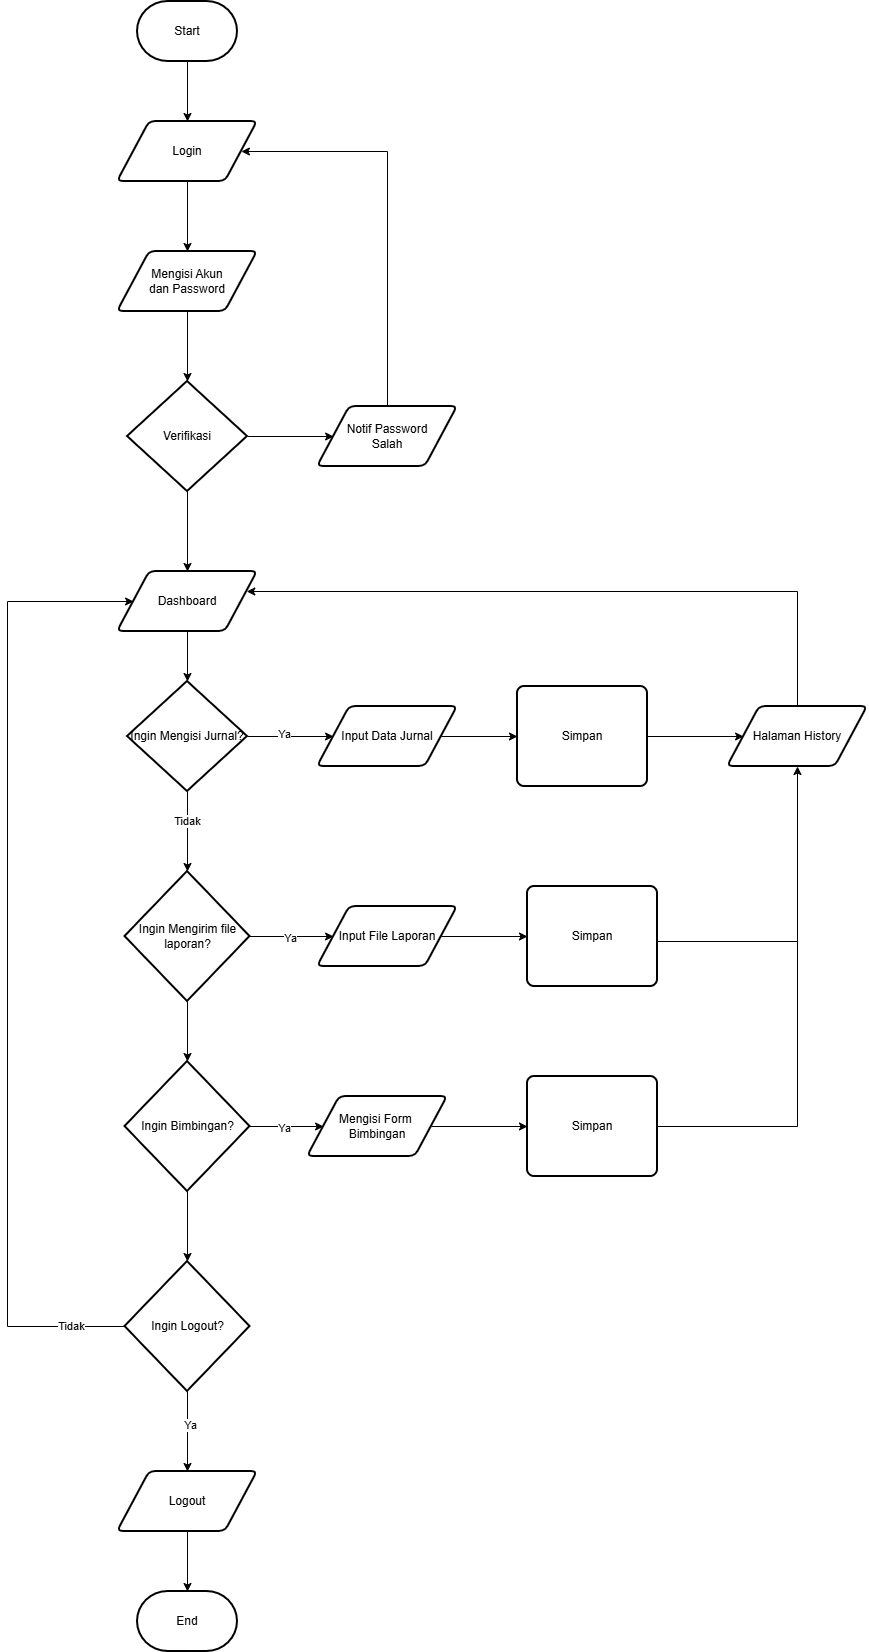

The diagram above was exported from draw.io. Its source (the exported page's mxGraphModel, read from the mxfile embedded in the PNG):
<mxGraphModel dx="946" dy="563" grid="1" gridSize="10" guides="1" tooltips="1" connect="1" arrows="1" fold="1" page="1" pageScale="1" pageWidth="850" pageHeight="1100" math="0" shadow="0">
  <root>
    <mxCell id="0" />
    <mxCell id="1" parent="0" />
    <mxCell id="NEyJKEZbIShfbTtecqps-17" edge="1" parent="1" source="NEyJKEZbIShfbTtecqps-3" style="edgeStyle=orthogonalEdgeStyle;rounded=0;orthogonalLoop=1;jettySize=auto;html=1;" target="NEyJKEZbIShfbTtecqps-5" value="">
      <mxGeometry relative="1" as="geometry" />
    </mxCell>
    <mxCell id="NEyJKEZbIShfbTtecqps-3" parent="1" style="strokeWidth=2;html=1;shape=mxgraph.flowchart.terminator;whiteSpace=wrap;" value="Start" vertex="1">
      <mxGeometry height="60" width="100" x="350" y="130" as="geometry" />
    </mxCell>
    <mxCell id="NEyJKEZbIShfbTtecqps-20" edge="1" parent="1" source="NEyJKEZbIShfbTtecqps-4" style="edgeStyle=orthogonalEdgeStyle;rounded=0;orthogonalLoop=1;jettySize=auto;html=1;" target="NEyJKEZbIShfbTtecqps-11" value="">
      <mxGeometry relative="1" as="geometry" />
    </mxCell>
    <mxCell id="NEyJKEZbIShfbTtecqps-37" connectable="0" parent="NEyJKEZbIShfbTtecqps-20" style="edgeLabel;html=1;align=center;verticalAlign=middle;resizable=0;points=[];" value="Tidak" vertex="1">
      <mxGeometry relative="1" x="-0.2667" y="-1" as="geometry">
        <mxPoint as="offset" />
      </mxGeometry>
    </mxCell>
    <mxCell id="NEyJKEZbIShfbTtecqps-24" edge="1" parent="1" source="NEyJKEZbIShfbTtecqps-4" style="edgeStyle=orthogonalEdgeStyle;rounded=0;orthogonalLoop=1;jettySize=auto;html=1;" target="NEyJKEZbIShfbTtecqps-7" value="">
      <mxGeometry relative="1" as="geometry" />
    </mxCell>
    <mxCell id="NEyJKEZbIShfbTtecqps-33" connectable="0" parent="NEyJKEZbIShfbTtecqps-24" style="edgeLabel;html=1;align=center;verticalAlign=middle;resizable=0;points=[];" value="Ya" vertex="1">
      <mxGeometry relative="1" x="-0.1586" y="3" as="geometry">
        <mxPoint as="offset" />
      </mxGeometry>
    </mxCell>
    <mxCell id="NEyJKEZbIShfbTtecqps-4" parent="1" style="strokeWidth=2;html=1;shape=mxgraph.flowchart.decision;whiteSpace=wrap;" value="Ingin Mengisi Jurnal?" vertex="1">
      <mxGeometry height="110" width="120" x="340" y="810" as="geometry" />
    </mxCell>
    <mxCell id="NEyJKEZbIShfbTtecqps-51" edge="1" parent="1" source="NEyJKEZbIShfbTtecqps-5" style="edgeStyle=orthogonalEdgeStyle;rounded=0;orthogonalLoop=1;jettySize=auto;html=1;" target="NEyJKEZbIShfbTtecqps-44" value="">
      <mxGeometry relative="1" as="geometry" />
    </mxCell>
    <mxCell id="NEyJKEZbIShfbTtecqps-5" parent="1" style="shape=parallelogram;html=1;strokeWidth=2;perimeter=parallelogramPerimeter;whiteSpace=wrap;rounded=1;arcSize=12;size=0.23;" value="Login" vertex="1">
      <mxGeometry height="60" width="140" x="330" y="250" as="geometry" />
    </mxCell>
    <mxCell id="NEyJKEZbIShfbTtecqps-19" edge="1" parent="1" source="NEyJKEZbIShfbTtecqps-6" style="edgeStyle=orthogonalEdgeStyle;rounded=0;orthogonalLoop=1;jettySize=auto;html=1;" target="NEyJKEZbIShfbTtecqps-4" value="">
      <mxGeometry relative="1" as="geometry" />
    </mxCell>
    <mxCell id="NEyJKEZbIShfbTtecqps-6" parent="1" style="shape=parallelogram;html=1;strokeWidth=2;perimeter=parallelogramPerimeter;whiteSpace=wrap;rounded=1;arcSize=12;size=0.23;" value="Dashboard" vertex="1">
      <mxGeometry height="60" width="140" x="330" y="700" as="geometry" />
    </mxCell>
    <mxCell id="NEyJKEZbIShfbTtecqps-25" edge="1" parent="1" source="NEyJKEZbIShfbTtecqps-7" style="edgeStyle=orthogonalEdgeStyle;rounded=0;orthogonalLoop=1;jettySize=auto;html=1;" target="NEyJKEZbIShfbTtecqps-9" value="">
      <mxGeometry relative="1" as="geometry" />
    </mxCell>
    <mxCell id="NEyJKEZbIShfbTtecqps-7" parent="1" style="shape=parallelogram;html=1;strokeWidth=2;perimeter=parallelogramPerimeter;whiteSpace=wrap;rounded=1;arcSize=12;size=0.23;" value="Input Data Jurnal" vertex="1">
      <mxGeometry height="60" width="140" x="530" y="835" as="geometry" />
    </mxCell>
    <mxCell id="NEyJKEZbIShfbTtecqps-26" edge="1" parent="1" source="NEyJKEZbIShfbTtecqps-9" style="edgeStyle=orthogonalEdgeStyle;rounded=0;orthogonalLoop=1;jettySize=auto;html=1;" target="NEyJKEZbIShfbTtecqps-10" value="">
      <mxGeometry relative="1" as="geometry" />
    </mxCell>
    <mxCell id="NEyJKEZbIShfbTtecqps-9" parent="1" style="rounded=1;whiteSpace=wrap;html=1;absoluteArcSize=1;arcSize=14;strokeWidth=2;" value="Simpan" vertex="1">
      <mxGeometry height="100" width="130" x="730" y="815" as="geometry" />
    </mxCell>
    <mxCell id="NEyJKEZbIShfbTtecqps-32" edge="1" parent="1" source="NEyJKEZbIShfbTtecqps-10" style="edgeStyle=orthogonalEdgeStyle;rounded=0;orthogonalLoop=1;jettySize=auto;html=1;" target="NEyJKEZbIShfbTtecqps-6" value="">
      <mxGeometry relative="1" as="geometry">
        <Array as="points">
          <mxPoint x="1010" y="720" />
        </Array>
        <mxPoint x="580" y="750" as="targetPoint" />
      </mxGeometry>
    </mxCell>
    <mxCell id="NEyJKEZbIShfbTtecqps-10" parent="1" style="shape=parallelogram;html=1;strokeWidth=2;perimeter=parallelogramPerimeter;whiteSpace=wrap;rounded=1;arcSize=12;size=0.23;" value="Halaman History" vertex="1">
      <mxGeometry height="60" width="140" x="940" y="835" as="geometry" />
    </mxCell>
    <mxCell id="NEyJKEZbIShfbTtecqps-27" edge="1" parent="1" source="NEyJKEZbIShfbTtecqps-11" style="edgeStyle=orthogonalEdgeStyle;rounded=0;orthogonalLoop=1;jettySize=auto;html=1;" target="NEyJKEZbIShfbTtecqps-12" value="">
      <mxGeometry relative="1" as="geometry" />
    </mxCell>
    <mxCell id="NEyJKEZbIShfbTtecqps-35" connectable="0" parent="NEyJKEZbIShfbTtecqps-27" style="edgeLabel;html=1;align=center;verticalAlign=middle;resizable=0;points=[];" value="Ya" vertex="1">
      <mxGeometry relative="1" x="-0.0338" y="-1" as="geometry">
        <mxPoint as="offset" />
      </mxGeometry>
    </mxCell>
    <mxCell id="NEyJKEZbIShfbTtecqps-56" edge="1" parent="1" source="NEyJKEZbIShfbTtecqps-11" style="edgeStyle=orthogonalEdgeStyle;rounded=0;orthogonalLoop=1;jettySize=auto;html=1;" target="NEyJKEZbIShfbTtecqps-53" value="">
      <mxGeometry relative="1" as="geometry" />
    </mxCell>
    <mxCell id="NEyJKEZbIShfbTtecqps-11" parent="1" style="strokeWidth=2;html=1;shape=mxgraph.flowchart.decision;whiteSpace=wrap;" value="Ingin Mengirim file laporan?" vertex="1">
      <mxGeometry height="130" width="125" x="337.5" y="1000" as="geometry" />
    </mxCell>
    <mxCell id="NEyJKEZbIShfbTtecqps-28" edge="1" parent="1" source="NEyJKEZbIShfbTtecqps-12" style="edgeStyle=orthogonalEdgeStyle;rounded=0;orthogonalLoop=1;jettySize=auto;html=1;" target="NEyJKEZbIShfbTtecqps-13" value="">
      <mxGeometry relative="1" as="geometry" />
    </mxCell>
    <mxCell id="NEyJKEZbIShfbTtecqps-12" parent="1" style="shape=parallelogram;html=1;strokeWidth=2;perimeter=parallelogramPerimeter;whiteSpace=wrap;rounded=1;arcSize=12;size=0.23;" value="Input File Laporan" vertex="1">
      <mxGeometry height="60" width="140" x="530" y="1035" as="geometry" />
    </mxCell>
    <mxCell id="NEyJKEZbIShfbTtecqps-30" edge="1" parent="1" source="NEyJKEZbIShfbTtecqps-13" style="edgeStyle=orthogonalEdgeStyle;rounded=0;orthogonalLoop=1;jettySize=auto;html=1;entryX=0.5;entryY=1;entryDx=0;entryDy=0;" target="NEyJKEZbIShfbTtecqps-10" value="">
      <mxGeometry relative="1" as="geometry">
        <Array as="points">
          <mxPoint x="1010" y="1070" />
        </Array>
        <mxPoint x="1020" y="930" as="targetPoint" />
      </mxGeometry>
    </mxCell>
    <mxCell id="NEyJKEZbIShfbTtecqps-13" parent="1" style="rounded=1;whiteSpace=wrap;html=1;absoluteArcSize=1;arcSize=14;strokeWidth=2;" value="Simpan" vertex="1">
      <mxGeometry height="100" width="130" x="740" y="1015" as="geometry" />
    </mxCell>
    <mxCell id="NEyJKEZbIShfbTtecqps-22" edge="1" parent="1" source="NEyJKEZbIShfbTtecqps-14" style="edgeStyle=orthogonalEdgeStyle;rounded=0;orthogonalLoop=1;jettySize=auto;html=1;" target="NEyJKEZbIShfbTtecqps-15" value="">
      <mxGeometry relative="1" as="geometry" />
    </mxCell>
    <mxCell id="NEyJKEZbIShfbTtecqps-36" connectable="0" parent="NEyJKEZbIShfbTtecqps-22" style="edgeLabel;html=1;align=center;verticalAlign=middle;resizable=0;points=[];" value="Ya" vertex="1">
      <mxGeometry relative="1" x="-0.1679" y="2" as="geometry">
        <mxPoint as="offset" />
      </mxGeometry>
    </mxCell>
    <mxCell id="NEyJKEZbIShfbTtecqps-63" edge="1" parent="1" source="NEyJKEZbIShfbTtecqps-14" style="edgeStyle=orthogonalEdgeStyle;rounded=0;orthogonalLoop=1;jettySize=auto;html=1;entryX=0;entryY=0.5;entryDx=0;entryDy=0;" target="NEyJKEZbIShfbTtecqps-6" value="">
      <mxGeometry relative="1" as="geometry">
        <Array as="points">
          <mxPoint x="220" y="1455" />
          <mxPoint x="220" y="730" />
        </Array>
        <mxPoint x="170" y="730" as="targetPoint" />
      </mxGeometry>
    </mxCell>
    <mxCell id="NEyJKEZbIShfbTtecqps-64" connectable="0" parent="NEyJKEZbIShfbTtecqps-63" style="edgeLabel;html=1;align=center;verticalAlign=middle;resizable=0;points=[];" value="Tidak" vertex="1">
      <mxGeometry relative="1" x="-0.887" y="-1" as="geometry">
        <mxPoint x="1" as="offset" />
      </mxGeometry>
    </mxCell>
    <mxCell id="NEyJKEZbIShfbTtecqps-14" parent="1" style="strokeWidth=2;html=1;shape=mxgraph.flowchart.decision;whiteSpace=wrap;" value="Ingin Logout?" vertex="1">
      <mxGeometry height="130" width="125" x="337.5" y="1390" as="geometry" />
    </mxCell>
    <mxCell id="NEyJKEZbIShfbTtecqps-23" edge="1" parent="1" source="NEyJKEZbIShfbTtecqps-15" style="edgeStyle=orthogonalEdgeStyle;rounded=0;orthogonalLoop=1;jettySize=auto;html=1;" value="">
      <mxGeometry relative="1" as="geometry">
        <mxPoint x="400" y="1720" as="targetPoint" />
      </mxGeometry>
    </mxCell>
    <mxCell id="NEyJKEZbIShfbTtecqps-15" parent="1" style="shape=parallelogram;html=1;strokeWidth=2;perimeter=parallelogramPerimeter;whiteSpace=wrap;rounded=1;arcSize=12;size=0.23;" value="Logout" vertex="1">
      <mxGeometry height="60" width="140" x="330" y="1600" as="geometry" />
    </mxCell>
    <mxCell id="NEyJKEZbIShfbTtecqps-16" parent="1" style="strokeWidth=2;html=1;shape=mxgraph.flowchart.terminator;whiteSpace=wrap;" value="End" vertex="1">
      <mxGeometry height="60" width="100" x="350" y="1720" as="geometry" />
    </mxCell>
    <mxCell id="NEyJKEZbIShfbTtecqps-52" edge="1" parent="1" source="NEyJKEZbIShfbTtecqps-44" style="edgeStyle=orthogonalEdgeStyle;rounded=0;orthogonalLoop=1;jettySize=auto;html=1;" target="NEyJKEZbIShfbTtecqps-45" value="">
      <mxGeometry relative="1" as="geometry" />
    </mxCell>
    <mxCell id="NEyJKEZbIShfbTtecqps-44" parent="1" style="shape=parallelogram;html=1;strokeWidth=2;perimeter=parallelogramPerimeter;whiteSpace=wrap;rounded=1;arcSize=12;size=0.23;" value="Mengisi Akun&lt;div&gt;dan Password&lt;/div&gt;" vertex="1">
      <mxGeometry height="60" width="140" x="330" y="380" as="geometry" />
    </mxCell>
    <mxCell id="NEyJKEZbIShfbTtecqps-46" edge="1" parent="1" source="NEyJKEZbIShfbTtecqps-45" style="edgeStyle=orthogonalEdgeStyle;rounded=0;orthogonalLoop=1;jettySize=auto;html=1;" target="NEyJKEZbIShfbTtecqps-6" value="">
      <mxGeometry relative="1" as="geometry" />
    </mxCell>
    <mxCell id="NEyJKEZbIShfbTtecqps-48" edge="1" parent="1" source="NEyJKEZbIShfbTtecqps-45" style="edgeStyle=orthogonalEdgeStyle;rounded=0;orthogonalLoop=1;jettySize=auto;html=1;" target="NEyJKEZbIShfbTtecqps-47" value="">
      <mxGeometry relative="1" as="geometry" />
    </mxCell>
    <mxCell id="NEyJKEZbIShfbTtecqps-45" parent="1" style="strokeWidth=2;html=1;shape=mxgraph.flowchart.decision;whiteSpace=wrap;" value="Verifikasi" vertex="1">
      <mxGeometry height="110" width="120" x="340" y="510" as="geometry" />
    </mxCell>
    <mxCell id="NEyJKEZbIShfbTtecqps-50" edge="1" parent="1" source="NEyJKEZbIShfbTtecqps-47" style="edgeStyle=orthogonalEdgeStyle;rounded=0;orthogonalLoop=1;jettySize=auto;html=1;entryX=1;entryY=0.5;entryDx=0;entryDy=0;" target="NEyJKEZbIShfbTtecqps-5" value="">
      <mxGeometry relative="1" as="geometry">
        <Array as="points">
          <mxPoint x="600" y="280" />
        </Array>
        <mxPoint x="600" y="270" as="targetPoint" />
      </mxGeometry>
    </mxCell>
    <mxCell id="NEyJKEZbIShfbTtecqps-47" parent="1" style="shape=parallelogram;html=1;strokeWidth=2;perimeter=parallelogramPerimeter;whiteSpace=wrap;rounded=1;arcSize=12;size=0.23;" value="Notif Password&lt;div&gt;Salah&lt;/div&gt;" vertex="1">
      <mxGeometry height="60" width="140" x="530" y="535" as="geometry" />
    </mxCell>
    <mxCell id="NEyJKEZbIShfbTtecqps-57" edge="1" parent="1" source="NEyJKEZbIShfbTtecqps-53" style="edgeStyle=orthogonalEdgeStyle;rounded=0;orthogonalLoop=1;jettySize=auto;html=1;" target="NEyJKEZbIShfbTtecqps-14" value="">
      <mxGeometry relative="1" as="geometry" />
    </mxCell>
    <mxCell id="NEyJKEZbIShfbTtecqps-58" edge="1" parent="1" source="NEyJKEZbIShfbTtecqps-53" style="edgeStyle=orthogonalEdgeStyle;rounded=0;orthogonalLoop=1;jettySize=auto;html=1;" target="NEyJKEZbIShfbTtecqps-54" value="">
      <mxGeometry relative="1" as="geometry" />
    </mxCell>
    <mxCell id="NEyJKEZbIShfbTtecqps-65" connectable="0" parent="NEyJKEZbIShfbTtecqps-58" style="edgeLabel;html=1;align=center;verticalAlign=middle;resizable=0;points=[];" value="Ya" vertex="1">
      <mxGeometry relative="1" x="-0.0716" y="-1" as="geometry">
        <mxPoint as="offset" />
      </mxGeometry>
    </mxCell>
    <mxCell id="NEyJKEZbIShfbTtecqps-53" parent="1" style="strokeWidth=2;html=1;shape=mxgraph.flowchart.decision;whiteSpace=wrap;" value="Ingin Bimbingan?" vertex="1">
      <mxGeometry height="130" width="125" x="337.5" y="1190" as="geometry" />
    </mxCell>
    <mxCell id="NEyJKEZbIShfbTtecqps-59" edge="1" parent="1" source="NEyJKEZbIShfbTtecqps-54" style="edgeStyle=orthogonalEdgeStyle;rounded=0;orthogonalLoop=1;jettySize=auto;html=1;" target="NEyJKEZbIShfbTtecqps-55" value="">
      <mxGeometry relative="1" as="geometry" />
    </mxCell>
    <mxCell id="NEyJKEZbIShfbTtecqps-54" parent="1" style="shape=parallelogram;html=1;strokeWidth=2;perimeter=parallelogramPerimeter;whiteSpace=wrap;rounded=1;arcSize=12;size=0.23;" value="Mengisi Form&amp;nbsp;&lt;div&gt;Bimbingan&lt;/div&gt;" vertex="1">
      <mxGeometry height="60" width="140" x="520" y="1225" as="geometry" />
    </mxCell>
    <mxCell id="NEyJKEZbIShfbTtecqps-61" edge="1" parent="1" source="NEyJKEZbIShfbTtecqps-55" style="edgeStyle=orthogonalEdgeStyle;rounded=0;orthogonalLoop=1;jettySize=auto;html=1;strokeColor=default;curved=0;endArrow=none;endFill=0;" value="">
      <mxGeometry relative="1" as="geometry">
        <mxPoint x="1010" y="1060" as="targetPoint" />
      </mxGeometry>
    </mxCell>
    <mxCell id="NEyJKEZbIShfbTtecqps-55" parent="1" style="rounded=1;whiteSpace=wrap;html=1;absoluteArcSize=1;arcSize=14;strokeWidth=2;" value="Simpan" vertex="1">
      <mxGeometry height="100" width="130" x="740" y="1205" as="geometry" />
    </mxCell>
  </root>
</mxGraphModel>